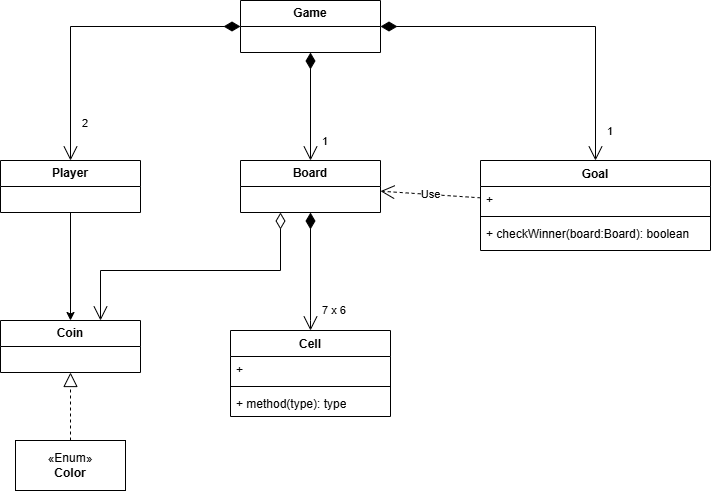

The diagram above was exported from draw.io. Its source (the exported page's mxGraphModel, read from the mxfile embedded in the PNG):
<mxGraphModel dx="1179" dy="657" grid="1" gridSize="10" guides="1" tooltips="1" connect="1" arrows="1" fold="1" page="1" pageScale="1" pageWidth="5000" pageHeight="5500" math="0" shadow="0">
  <root>
    <mxCell id="0" />
    <mxCell id="1" parent="0" />
    <mxCell id="vLir2jY3dMjqQZTIZOaq-1" parent="1" style="swimlane;fontStyle=0;childLayout=stackLayout;horizontal=1;startSize=26;fillColor=none;horizontalStack=0;resizeParent=1;resizeParentMax=0;resizeLast=0;collapsible=1;marginBottom=0;whiteSpace=wrap;html=1;" value="&lt;b&gt;Game&lt;/b&gt;" vertex="1">
      <mxGeometry height="52" width="140" x="520" y="120" as="geometry" />
    </mxCell>
    <mxCell id="vLir2jY3dMjqQZTIZOaq-5" parent="1" style="swimlane;fontStyle=0;childLayout=stackLayout;horizontal=1;startSize=26;fillColor=none;horizontalStack=0;resizeParent=1;resizeParentMax=0;resizeLast=0;collapsible=1;marginBottom=0;whiteSpace=wrap;html=1;" value="&lt;b&gt;Board&lt;/b&gt;" vertex="1">
      <mxGeometry height="52" width="140" x="520" y="280" as="geometry" />
    </mxCell>
    <mxCell id="vLir2jY3dMjqQZTIZOaq-6" edge="1" parent="1" source="vLir2jY3dMjqQZTIZOaq-1" style="endArrow=open;html=1;endSize=12;startArrow=diamondThin;startSize=14;startFill=1;edgeStyle=orthogonalEdgeStyle;align=left;verticalAlign=bottom;rounded=0;" target="vLir2jY3dMjqQZTIZOaq-5" value="1">
      <mxGeometry relative="1" x="0.8148" y="10" as="geometry">
        <mxPoint as="offset" />
        <mxPoint x="510" y="240" as="sourcePoint" />
        <mxPoint x="670" y="240" as="targetPoint" />
      </mxGeometry>
    </mxCell>
    <mxCell id="vLir2jY3dMjqQZTIZOaq-19" edge="1" parent="1" source="vLir2jY3dMjqQZTIZOaq-7" style="edgeStyle=orthogonalEdgeStyle;rounded=0;orthogonalLoop=1;jettySize=auto;html=1;" target="vLir2jY3dMjqQZTIZOaq-18">
      <mxGeometry relative="1" as="geometry" />
    </mxCell>
    <mxCell id="vLir2jY3dMjqQZTIZOaq-7" parent="1" style="swimlane;fontStyle=0;childLayout=stackLayout;horizontal=1;startSize=26;fillColor=none;horizontalStack=0;resizeParent=1;resizeParentMax=0;resizeLast=0;collapsible=1;marginBottom=0;whiteSpace=wrap;html=1;" value="&lt;b&gt;Player&lt;/b&gt;" vertex="1">
      <mxGeometry height="52" width="140" x="280" y="280" as="geometry" />
    </mxCell>
    <mxCell id="vLir2jY3dMjqQZTIZOaq-8" edge="1" parent="1" source="vLir2jY3dMjqQZTIZOaq-1" style="endArrow=open;html=1;endSize=12;startArrow=diamondThin;startSize=14;startFill=1;edgeStyle=orthogonalEdgeStyle;align=left;verticalAlign=bottom;rounded=0;" target="vLir2jY3dMjqQZTIZOaq-7" value="2">
      <mxGeometry relative="1" x="0.8148" y="10" as="geometry">
        <mxPoint as="offset" />
        <mxPoint x="370" y="160" as="sourcePoint" />
        <mxPoint x="370" y="268" as="targetPoint" />
      </mxGeometry>
    </mxCell>
    <mxCell id="vLir2jY3dMjqQZTIZOaq-10" edge="1" parent="1" source="vLir2jY3dMjqQZTIZOaq-5" style="endArrow=open;html=1;endSize=12;startArrow=diamondThin;startSize=14;startFill=1;edgeStyle=orthogonalEdgeStyle;align=left;verticalAlign=bottom;rounded=0;" target="vLir2jY3dMjqQZTIZOaq-14" value="7 x 6">
      <mxGeometry relative="1" x="0.8148" y="10" as="geometry">
        <mxPoint as="offset" />
        <Array as="points">
          <mxPoint x="590" y="440" />
          <mxPoint x="590" y="440" />
        </Array>
        <mxPoint x="730" y="350" as="sourcePoint" />
        <mxPoint x="590" y="440" as="targetPoint" />
      </mxGeometry>
    </mxCell>
    <mxCell id="vLir2jY3dMjqQZTIZOaq-14" parent="1" style="swimlane;fontStyle=1;align=center;verticalAlign=top;childLayout=stackLayout;horizontal=1;startSize=26;horizontalStack=0;resizeParent=1;resizeParentMax=0;resizeLast=0;collapsible=1;marginBottom=0;whiteSpace=wrap;html=1;" value="Cell" vertex="1">
      <mxGeometry height="86" width="160" x="510" y="450" as="geometry" />
    </mxCell>
    <mxCell id="vLir2jY3dMjqQZTIZOaq-15" parent="vLir2jY3dMjqQZTIZOaq-14" style="text;strokeColor=none;fillColor=none;align=left;verticalAlign=top;spacingLeft=4;spacingRight=4;overflow=hidden;rotatable=0;points=[[0,0.5],[1,0.5]];portConstraint=eastwest;whiteSpace=wrap;html=1;" value="+&amp;nbsp;&amp;nbsp;" vertex="1">
      <mxGeometry height="26" width="160" y="26" as="geometry" />
    </mxCell>
    <mxCell id="vLir2jY3dMjqQZTIZOaq-16" parent="vLir2jY3dMjqQZTIZOaq-14" style="line;strokeWidth=1;fillColor=none;align=left;verticalAlign=middle;spacingTop=-1;spacingLeft=3;spacingRight=3;rotatable=0;labelPosition=right;points=[];portConstraint=eastwest;strokeColor=inherit;" value="" vertex="1">
      <mxGeometry height="8" width="160" y="52" as="geometry" />
    </mxCell>
    <mxCell id="vLir2jY3dMjqQZTIZOaq-17" parent="vLir2jY3dMjqQZTIZOaq-14" style="text;strokeColor=none;fillColor=none;align=left;verticalAlign=top;spacingLeft=4;spacingRight=4;overflow=hidden;rotatable=0;points=[[0,0.5],[1,0.5]];portConstraint=eastwest;whiteSpace=wrap;html=1;" value="+ method(type): type" vertex="1">
      <mxGeometry height="26" width="160" y="60" as="geometry" />
    </mxCell>
    <mxCell id="vLir2jY3dMjqQZTIZOaq-18" parent="1" style="swimlane;fontStyle=0;childLayout=stackLayout;horizontal=1;startSize=26;fillColor=none;horizontalStack=0;resizeParent=1;resizeParentMax=0;resizeLast=0;collapsible=1;marginBottom=0;whiteSpace=wrap;html=1;" value="&lt;b&gt;Coin&lt;/b&gt;" vertex="1">
      <mxGeometry height="52" width="140" x="280" y="440" as="geometry" />
    </mxCell>
    <mxCell id="vLir2jY3dMjqQZTIZOaq-20" edge="1" parent="1" source="vLir2jY3dMjqQZTIZOaq-5" style="endArrow=open;html=1;endSize=12;startArrow=diamondThin;startSize=14;startFill=0;edgeStyle=orthogonalEdgeStyle;align=left;verticalAlign=bottom;rounded=0;" target="vLir2jY3dMjqQZTIZOaq-18" value="&lt;div&gt;&lt;br&gt;&lt;/div&gt;&lt;div&gt;&lt;br&gt;&lt;/div&gt;">
      <mxGeometry relative="1" x="-0.8868" y="10" as="geometry">
        <mxPoint as="offset" />
        <Array as="points">
          <mxPoint x="560" y="390" />
          <mxPoint x="380" y="390" />
        </Array>
        <mxPoint x="410" y="410" as="sourcePoint" />
        <mxPoint x="570" y="410" as="targetPoint" />
      </mxGeometry>
    </mxCell>
    <mxCell id="vLir2jY3dMjqQZTIZOaq-26" edge="1" parent="1" source="vLir2jY3dMjqQZTIZOaq-35" style="endArrow=block;dashed=1;endFill=0;endSize=12;html=1;rounded=0;" target="vLir2jY3dMjqQZTIZOaq-18" value="">
      <mxGeometry relative="1" width="160" as="geometry">
        <mxPoint x="350" y="560" as="sourcePoint" />
        <mxPoint x="470" y="560" as="targetPoint" />
      </mxGeometry>
    </mxCell>
    <mxCell id="vLir2jY3dMjqQZTIZOaq-35" parent="1" style="html=1;whiteSpace=wrap;" value="«Enum»&lt;br&gt;&lt;b&gt;Color&lt;/b&gt;" vertex="1">
      <mxGeometry height="50" width="110" x="295" y="560" as="geometry" />
    </mxCell>
    <mxCell id="vLir2jY3dMjqQZTIZOaq-36" parent="1" style="swimlane;fontStyle=1;align=center;verticalAlign=top;childLayout=stackLayout;horizontal=1;startSize=26;horizontalStack=0;resizeParent=1;resizeParentMax=0;resizeLast=0;collapsible=1;marginBottom=0;whiteSpace=wrap;html=1;" value="Goal" vertex="1">
      <mxGeometry height="90" width="230" x="760" y="280" as="geometry" />
    </mxCell>
    <mxCell id="vLir2jY3dMjqQZTIZOaq-37" parent="vLir2jY3dMjqQZTIZOaq-36" style="text;strokeColor=none;fillColor=none;align=left;verticalAlign=top;spacingLeft=4;spacingRight=4;overflow=hidden;rotatable=0;points=[[0,0.5],[1,0.5]];portConstraint=eastwest;whiteSpace=wrap;html=1;" value="+&amp;nbsp;&amp;nbsp;" vertex="1">
      <mxGeometry height="26" width="230" y="26" as="geometry" />
    </mxCell>
    <mxCell id="vLir2jY3dMjqQZTIZOaq-38" parent="vLir2jY3dMjqQZTIZOaq-36" style="line;strokeWidth=1;fillColor=none;align=left;verticalAlign=middle;spacingTop=-1;spacingLeft=3;spacingRight=3;rotatable=0;labelPosition=right;points=[];portConstraint=eastwest;strokeColor=inherit;" value="" vertex="1">
      <mxGeometry height="8" width="230" y="52" as="geometry" />
    </mxCell>
    <mxCell id="vLir2jY3dMjqQZTIZOaq-39" parent="vLir2jY3dMjqQZTIZOaq-36" style="text;strokeColor=none;fillColor=none;align=left;verticalAlign=top;spacingLeft=4;spacingRight=4;overflow=hidden;rotatable=0;points=[[0,0.5],[1,0.5]];portConstraint=eastwest;whiteSpace=wrap;html=1;" value="+ checkWinner(board:Board): boolean" vertex="1">
      <mxGeometry height="30" width="230" y="60" as="geometry" />
    </mxCell>
    <mxCell id="vLir2jY3dMjqQZTIZOaq-40" edge="1" parent="1" source="vLir2jY3dMjqQZTIZOaq-1" style="endArrow=open;html=1;endSize=12;startArrow=diamondThin;startSize=14;startFill=1;edgeStyle=orthogonalEdgeStyle;align=left;verticalAlign=bottom;rounded=0;" target="vLir2jY3dMjqQZTIZOaq-36" value="1">
      <mxGeometry relative="1" x="0.887" y="10" as="geometry">
        <mxPoint as="offset" />
        <mxPoint x="770" y="150" as="sourcePoint" />
        <mxPoint x="770" y="258" as="targetPoint" />
      </mxGeometry>
    </mxCell>
    <mxCell id="vLir2jY3dMjqQZTIZOaq-42" edge="1" parent="1" source="vLir2jY3dMjqQZTIZOaq-36" style="endArrow=open;endSize=12;dashed=1;html=1;rounded=0;" target="vLir2jY3dMjqQZTIZOaq-5" value="Use">
      <mxGeometry relative="1" width="160" as="geometry">
        <mxPoint x="660" y="410" as="sourcePoint" />
        <mxPoint x="820" y="410" as="targetPoint" />
      </mxGeometry>
    </mxCell>
  </root>
</mxGraphModel>